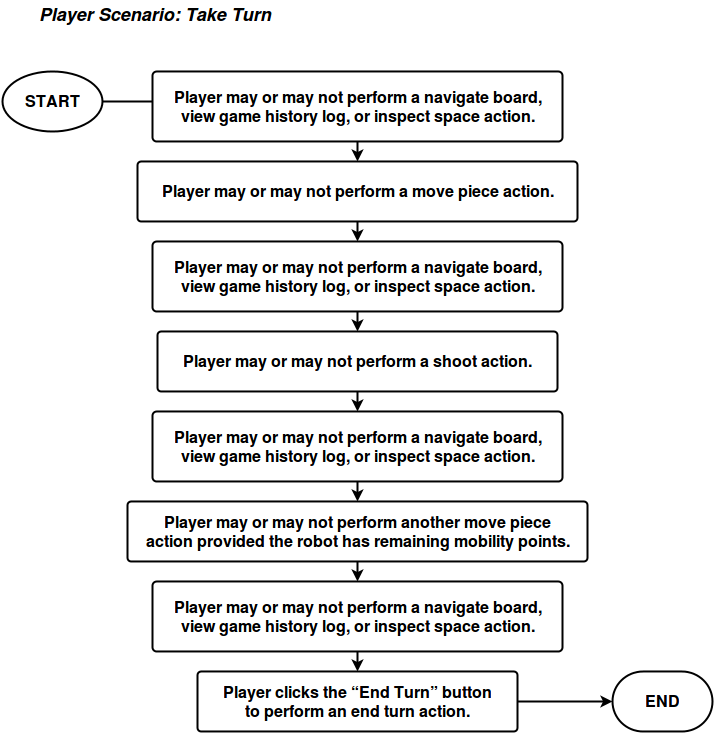

The diagram above was exported from draw.io. Its source (the exported page's mxGraphModel, read from the mxfile embedded in the PNG):
<mxGraphModel dx="876" dy="522" grid="1" gridSize="10" guides="1" tooltips="1" connect="1" arrows="1" fold="1" page="1" pageScale="1" pageWidth="850" pageHeight="1100" background="#ffffff" math="0" shadow="0">
  <root>
    <mxCell id="0" />
    <mxCell id="1" parent="0" />
    <mxCell id="9266b96d0562f7d-1" value="&lt;font style=&quot;font-size: 18px&quot;&gt;&lt;i&gt;&lt;b&gt;Player Scenario: Take Turn&lt;br&gt;&lt;/b&gt;&lt;/i&gt;&lt;/font&gt;" style="text;html=1;resizable=0;points=[];autosize=1;align=left;verticalAlign=top;spacingTop=-4;fontSize=16;" vertex="1" parent="1">
      <mxGeometry x="75" y="20" width="250" height="20" as="geometry" />
    </mxCell>
    <mxCell id="9266b96d0562f7d-2" style="edgeStyle=orthogonalEdgeStyle;rounded=0;html=1;exitX=1;exitY=0.5;exitPerimeter=0;jettySize=auto;orthogonalLoop=1;strokeWidth=2;fontSize=16;" edge="1" source="9266b96d0562f7d-3" parent="1">
      <mxGeometry x="140" y="120" as="geometry">
        <mxPoint x="210" y="120" as="targetPoint" />
      </mxGeometry>
    </mxCell>
    <mxCell id="9266b96d0562f7d-3" value="START" style="strokeWidth=2;html=1;shape=mxgraph.flowchart.start_1;whiteSpace=wrap;fontSize=16;fontStyle=1" vertex="1" parent="1">
      <mxGeometry x="40" y="90" width="100" height="60" as="geometry" />
    </mxCell>
    <mxCell id="9266b96d0562f7d-4" value="END" style="strokeWidth=2;html=1;shape=mxgraph.flowchart.terminator;whiteSpace=wrap;fontSize=16;fontStyle=1" vertex="1" parent="1">
      <mxGeometry x="650" y="690" width="100" height="60" as="geometry" />
    </mxCell>
    <mxCell id="9266b96d0562f7d-5" style="edgeStyle=orthogonalEdgeStyle;rounded=0;html=1;exitX=0.5;exitY=1;exitPerimeter=0;entryX=0.5;entryY=0;entryPerimeter=0;jettySize=auto;orthogonalLoop=1;strokeWidth=2;fontSize=16;" edge="1" source="9266b96d0562f7d-6" target="9266b96d0562f7d-8" parent="1">
      <mxGeometry x="360" y="155" as="geometry" />
    </mxCell>
    <mxCell id="9266b96d0562f7d-6" value="Player may or may not perform a navigate board, &lt;br&gt;view game history log, or inspect space action." style="strokeWidth=2;html=1;shape=mxgraph.flowchart.process;whiteSpace=wrap;fontSize=16;fontStyle=1" vertex="1" parent="1">
      <mxGeometry x="190" y="90" width="410" height="70" as="geometry" />
    </mxCell>
    <mxCell id="9266b96d0562f7d-14" style="edgeStyle=orthogonalEdgeStyle;rounded=0;html=1;exitX=0.5;exitY=1;exitPerimeter=0;entryX=0.5;entryY=0;entryPerimeter=0;jettySize=auto;orthogonalLoop=1;strokeColor=#000000;strokeWidth=2;fontSize=16;" edge="1" parent="1" source="9266b96d0562f7d-8" target="9266b96d0562f7d-13">
      <mxGeometry relative="1" as="geometry" />
    </mxCell>
    <mxCell id="9266b96d0562f7d-8" value="Player may or may not perform a move piece action." style="strokeWidth=2;html=1;shape=mxgraph.flowchart.process;whiteSpace=wrap;fontSize=16;fontStyle=1" vertex="1" parent="1">
      <mxGeometry x="175" y="180" width="440" height="60" as="geometry" />
    </mxCell>
    <mxCell id="9266b96d0562f7d-23" style="edgeStyle=orthogonalEdgeStyle;rounded=0;html=1;exitX=1;exitY=0.5;exitPerimeter=0;jettySize=auto;orthogonalLoop=1;strokeColor=#000000;strokeWidth=2;fontSize=16;" edge="1" parent="1" source="9266b96d0562f7d-10" target="9266b96d0562f7d-4">
      <mxGeometry relative="1" as="geometry" />
    </mxCell>
    <mxCell id="9266b96d0562f7d-10" value="Player clicks the “End Turn” button &lt;br&gt;to perform an end turn action." style="strokeWidth=2;html=1;shape=mxgraph.flowchart.process;whiteSpace=wrap;fontSize=16;fontStyle=1" vertex="1" parent="1">
      <mxGeometry x="235" y="690" width="320" height="60" as="geometry" />
    </mxCell>
    <mxCell id="9266b96d0562f7d-16" style="edgeStyle=orthogonalEdgeStyle;rounded=0;html=1;exitX=0.5;exitY=1;exitPerimeter=0;entryX=0.5;entryY=0;entryPerimeter=0;jettySize=auto;orthogonalLoop=1;strokeColor=#000000;strokeWidth=2;fontSize=16;" edge="1" parent="1" source="9266b96d0562f7d-13" target="9266b96d0562f7d-15">
      <mxGeometry relative="1" as="geometry" />
    </mxCell>
    <mxCell id="9266b96d0562f7d-13" value="Player may or may not perform a navigate board, &lt;br&gt;view game history log, or inspect space action." style="strokeWidth=2;html=1;shape=mxgraph.flowchart.process;whiteSpace=wrap;fontSize=16;fontStyle=1" vertex="1" parent="1">
      <mxGeometry x="190" y="260" width="410" height="70" as="geometry" />
    </mxCell>
    <mxCell id="9266b96d0562f7d-18" style="edgeStyle=orthogonalEdgeStyle;rounded=0;html=1;exitX=0.5;exitY=1;exitPerimeter=0;entryX=0.5;entryY=0;entryPerimeter=0;jettySize=auto;orthogonalLoop=1;strokeColor=#000000;strokeWidth=2;fontSize=16;" edge="1" parent="1" source="9266b96d0562f7d-15" target="9266b96d0562f7d-17">
      <mxGeometry relative="1" as="geometry" />
    </mxCell>
    <mxCell id="9266b96d0562f7d-15" value="Player may or may not perform a shoot action." style="strokeWidth=2;html=1;shape=mxgraph.flowchart.process;whiteSpace=wrap;fontSize=16;fontStyle=1" vertex="1" parent="1">
      <mxGeometry x="195" y="350" width="400" height="60" as="geometry" />
    </mxCell>
    <mxCell id="9266b96d0562f7d-20" style="edgeStyle=orthogonalEdgeStyle;rounded=0;html=1;exitX=0.5;exitY=1;exitPerimeter=0;entryX=0.5;entryY=0;entryPerimeter=0;jettySize=auto;orthogonalLoop=1;strokeColor=#000000;strokeWidth=2;fontSize=16;" edge="1" parent="1" source="9266b96d0562f7d-17" target="9266b96d0562f7d-19">
      <mxGeometry relative="1" as="geometry" />
    </mxCell>
    <mxCell id="9266b96d0562f7d-17" value="Player may or may not perform a navigate board, &lt;br&gt;view game history log, or inspect space action." style="strokeWidth=2;html=1;shape=mxgraph.flowchart.process;whiteSpace=wrap;fontSize=16;fontStyle=1" vertex="1" parent="1">
      <mxGeometry x="190" y="430" width="410" height="70" as="geometry" />
    </mxCell>
    <mxCell id="9266b96d0562f7d-22" style="edgeStyle=orthogonalEdgeStyle;rounded=0;html=1;exitX=0.5;exitY=1;exitPerimeter=0;entryX=0.5;entryY=0;entryPerimeter=0;jettySize=auto;orthogonalLoop=1;strokeColor=#000000;strokeWidth=2;fontSize=16;" edge="1" parent="1" source="9266b96d0562f7d-19" target="9266b96d0562f7d-21">
      <mxGeometry relative="1" as="geometry" />
    </mxCell>
    <mxCell id="9266b96d0562f7d-19" value="Player may or may not perform another move piece &lt;br&gt;action provided the robot has remaining mobility points." style="strokeWidth=2;html=1;shape=mxgraph.flowchart.process;whiteSpace=wrap;fontSize=16;fontStyle=1" vertex="1" parent="1">
      <mxGeometry x="165" y="520" width="460" height="60" as="geometry" />
    </mxCell>
    <mxCell id="9266b96d0562f7d-24" style="edgeStyle=orthogonalEdgeStyle;rounded=0;html=1;exitX=0.5;exitY=1;exitPerimeter=0;entryX=0.5;entryY=0;entryPerimeter=0;jettySize=auto;orthogonalLoop=1;strokeColor=#000000;strokeWidth=2;fontSize=16;" edge="1" parent="1" source="9266b96d0562f7d-21" target="9266b96d0562f7d-10">
      <mxGeometry relative="1" as="geometry" />
    </mxCell>
    <mxCell id="9266b96d0562f7d-21" value="Player may or may not perform a navigate board, &lt;br&gt;view game history log, or inspect space action." style="strokeWidth=2;html=1;shape=mxgraph.flowchart.process;whiteSpace=wrap;fontSize=16;fontStyle=1" vertex="1" parent="1">
      <mxGeometry x="190" y="600" width="410" height="70" as="geometry" />
    </mxCell>
  </root>
</mxGraphModel>